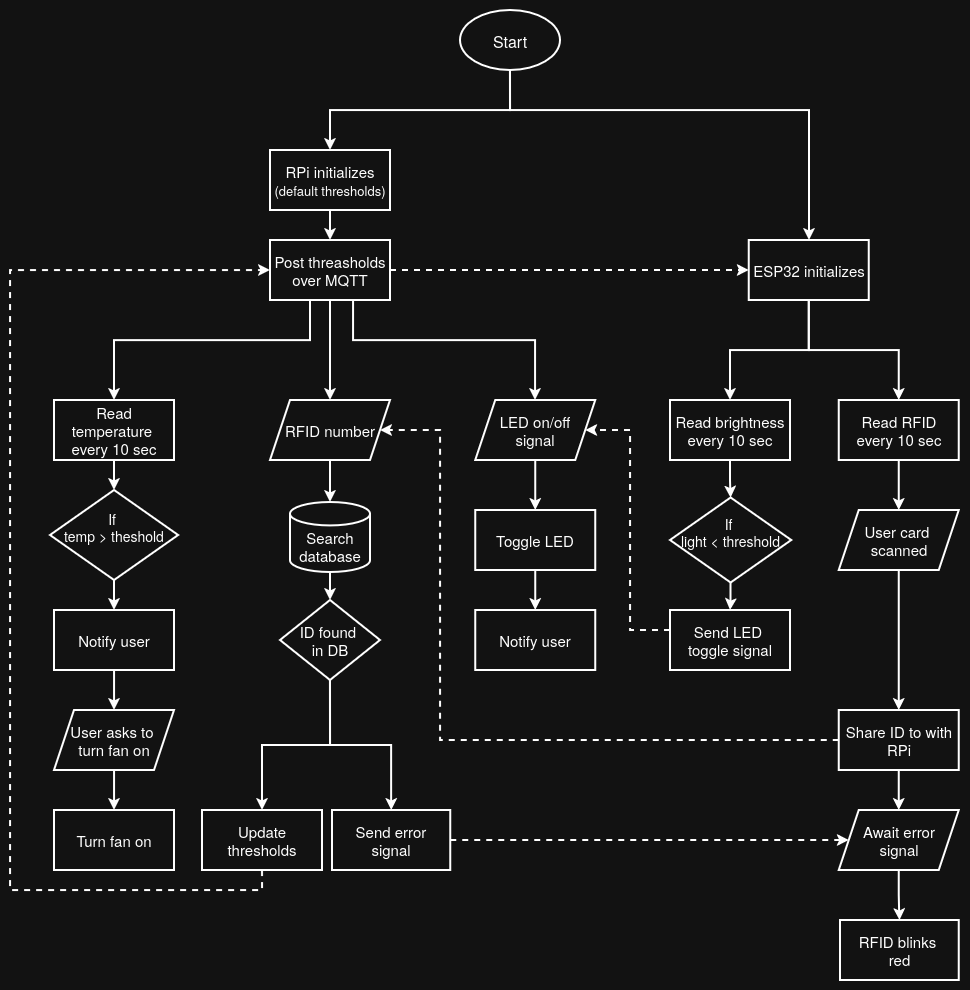

The diagram above was exported from draw.io. Its source (the exported page's mxGraphModel, read from the mxfile embedded in the PNG):
<mxGraphModel dx="2177" dy="1017" grid="1" gridSize="10" guides="1" tooltips="1" connect="1" arrows="1" fold="1" page="1" pageScale="1" pageWidth="850" pageHeight="1100" math="0" shadow="0">
  <root>
    <mxCell id="0" />
    <mxCell id="1" parent="0" />
    <mxCell id="BBwG7lZ3bHXl7-e6Up4Q-129" parent="1" style="rounded=1;whiteSpace=wrap;html=1;absoluteArcSize=1;arcSize=14;strokeWidth=2;strokeColor=none;fillColor=none;fontSize=15;" value="" vertex="1">
      <mxGeometry height="990" width="970" x="-500" y="50" as="geometry" />
    </mxCell>
    <mxCell id="BBwG7lZ3bHXl7-e6Up4Q-117" edge="1" parent="1" source="BBwG7lZ3bHXl7-e6Up4Q-1" style="edgeStyle=orthogonalEdgeStyle;rounded=0;orthogonalLoop=1;jettySize=auto;html=1;exitX=0.5;exitY=1;exitDx=0;exitDy=0;exitPerimeter=0;strokeWidth=2;labelBackgroundColor=none;fontColor=default;fontSize=15;" target="BBwG7lZ3bHXl7-e6Up4Q-4">
      <mxGeometry relative="1" as="geometry">
        <Array as="points">
          <mxPoint x="10" y="160" />
          <mxPoint x="309" y="160" />
        </Array>
      </mxGeometry>
    </mxCell>
    <mxCell id="BBwG7lZ3bHXl7-e6Up4Q-116" edge="1" parent="1" source="BBwG7lZ3bHXl7-e6Up4Q-1" style="edgeStyle=orthogonalEdgeStyle;rounded=0;orthogonalLoop=1;jettySize=auto;html=1;exitX=0.5;exitY=1;exitDx=0;exitDy=0;exitPerimeter=0;strokeWidth=2;labelBackgroundColor=none;fontColor=default;fontSize=15;" target="BBwG7lZ3bHXl7-e6Up4Q-2">
      <mxGeometry relative="1" as="geometry" />
    </mxCell>
    <mxCell id="BBwG7lZ3bHXl7-e6Up4Q-1" parent="1" style="strokeWidth=2;html=1;shape=mxgraph.flowchart.start_1;whiteSpace=wrap;labelBackgroundColor=none;fontSize=16;" value="Start" vertex="1">
      <mxGeometry height="60" width="100" x="-40" y="60" as="geometry" />
    </mxCell>
    <mxCell id="BBwG7lZ3bHXl7-e6Up4Q-76" edge="1" parent="1" source="BBwG7lZ3bHXl7-e6Up4Q-102" style="edgeStyle=orthogonalEdgeStyle;rounded=0;orthogonalLoop=1;jettySize=auto;html=1;exitX=0.388;exitY=0.987;exitDx=0;exitDy=0;exitPerimeter=0;strokeWidth=2;labelBackgroundColor=none;fontColor=default;fontSize=15;" target="BBwG7lZ3bHXl7-e6Up4Q-23">
      <mxGeometry relative="1" as="geometry">
        <Array as="points">
          <mxPoint x="-190" y="349" />
          <mxPoint x="-190" y="390" />
          <mxPoint x="-386" y="390" />
        </Array>
      </mxGeometry>
    </mxCell>
    <mxCell id="BBwG7lZ3bHXl7-e6Up4Q-78" edge="1" parent="1" source="BBwG7lZ3bHXl7-e6Up4Q-102" style="edgeStyle=orthogonalEdgeStyle;rounded=0;orthogonalLoop=1;jettySize=auto;html=1;exitX=0.608;exitY=0.987;exitDx=0;exitDy=0;exitPerimeter=0;strokeWidth=2;labelBackgroundColor=none;fontColor=default;fontSize=15;" target="BBwG7lZ3bHXl7-e6Up4Q-77" value="">
      <mxGeometry relative="1" as="geometry">
        <Array as="points">
          <mxPoint x="-147" y="390" />
          <mxPoint x="35" y="390" />
        </Array>
      </mxGeometry>
    </mxCell>
    <mxCell id="BBwG7lZ3bHXl7-e6Up4Q-90" edge="1" parent="1" source="BBwG7lZ3bHXl7-e6Up4Q-102" style="edgeStyle=orthogonalEdgeStyle;rounded=0;orthogonalLoop=1;jettySize=auto;html=1;strokeWidth=2;labelBackgroundColor=none;fontColor=default;fontSize=15;" target="BBwG7lZ3bHXl7-e6Up4Q-89" value="">
      <mxGeometry relative="1" as="geometry">
        <mxPoint x="-160" y="320" as="sourcePoint" />
      </mxGeometry>
    </mxCell>
    <mxCell id="BBwG7lZ3bHXl7-e6Up4Q-103" edge="1" parent="1" source="BBwG7lZ3bHXl7-e6Up4Q-2" style="edgeStyle=orthogonalEdgeStyle;rounded=0;orthogonalLoop=1;jettySize=auto;html=1;strokeWidth=2;labelBackgroundColor=none;fontColor=default;fontSize=15;" target="BBwG7lZ3bHXl7-e6Up4Q-102" value="">
      <mxGeometry relative="1" as="geometry" />
    </mxCell>
    <mxCell id="BBwG7lZ3bHXl7-e6Up4Q-2" parent="1" style="whiteSpace=wrap;html=1;strokeWidth=2;labelBackgroundColor=none;fontSize=15;" value="&lt;div&gt;RPi initializes&lt;/div&gt;&lt;font style=&quot;font-size: 13px;&quot;&gt;(default thresholds)&lt;/font&gt;" vertex="1">
      <mxGeometry height="60" width="120" x="-230" y="200" as="geometry" />
    </mxCell>
    <mxCell id="BBwG7lZ3bHXl7-e6Up4Q-47" edge="1" parent="1" source="BBwG7lZ3bHXl7-e6Up4Q-4" style="edgeStyle=orthogonalEdgeStyle;rounded=0;orthogonalLoop=1;jettySize=auto;html=1;strokeWidth=2;labelBackgroundColor=none;fontColor=default;fontSize=15;" target="BBwG7lZ3bHXl7-e6Up4Q-46" value="">
      <mxGeometry relative="1" as="geometry" />
    </mxCell>
    <mxCell id="BBwG7lZ3bHXl7-e6Up4Q-49" edge="1" parent="1" source="BBwG7lZ3bHXl7-e6Up4Q-4" style="edgeStyle=orthogonalEdgeStyle;rounded=0;orthogonalLoop=1;jettySize=auto;html=1;strokeWidth=2;labelBackgroundColor=none;fontColor=default;fontSize=15;" target="BBwG7lZ3bHXl7-e6Up4Q-48" value="">
      <mxGeometry relative="1" as="geometry" />
    </mxCell>
    <mxCell id="BBwG7lZ3bHXl7-e6Up4Q-4" parent="1" style="whiteSpace=wrap;html=1;strokeWidth=2;labelBackgroundColor=none;fontSize=15;" value="ESP32 initializes" vertex="1">
      <mxGeometry height="60" width="120" x="248.76" y="290" as="geometry" />
    </mxCell>
    <mxCell id="BBwG7lZ3bHXl7-e6Up4Q-13" edge="1" parent="1" source="BBwG7lZ3bHXl7-e6Up4Q-23" style="edgeStyle=orthogonalEdgeStyle;rounded=0;orthogonalLoop=1;jettySize=auto;html=1;strokeWidth=2;labelBackgroundColor=none;fontColor=default;fontSize=15;" target="BBwG7lZ3bHXl7-e6Up4Q-25" value="">
      <mxGeometry relative="1" as="geometry">
        <mxPoint x="-471.8168965517242" y="510" as="sourcePoint" />
        <mxPoint x="-471.8300000000001" y="560" as="targetPoint" />
      </mxGeometry>
    </mxCell>
    <mxCell id="BBwG7lZ3bHXl7-e6Up4Q-23" parent="1" style="whiteSpace=wrap;html=1;strokeWidth=2;labelBackgroundColor=none;fontSize=15;" value="&lt;div&gt;Read temperature&amp;nbsp;&lt;/div&gt;&lt;div&gt;every 10 sec&lt;/div&gt;" vertex="1">
      <mxGeometry height="60" width="120" x="-445.93" y="450" as="geometry" />
    </mxCell>
    <mxCell id="BBwG7lZ3bHXl7-e6Up4Q-50" edge="1" parent="1" source="BBwG7lZ3bHXl7-e6Up4Q-25" style="edgeStyle=orthogonalEdgeStyle;rounded=0;orthogonalLoop=1;jettySize=auto;html=1;strokeWidth=2;labelBackgroundColor=none;fontColor=default;fontSize=15;" target="BBwG7lZ3bHXl7-e6Up4Q-28" value="">
      <mxGeometry relative="1" as="geometry" />
    </mxCell>
    <mxCell id="BBwG7lZ3bHXl7-e6Up4Q-25" parent="1" style="rhombus;whiteSpace=wrap;html=1;strokeWidth=2;labelBackgroundColor=none;fontSize=14;" value="&lt;div&gt;If&amp;nbsp;&lt;/div&gt;&lt;div&gt;temp &amp;gt; theshold&lt;/div&gt;&lt;div&gt;&lt;br&gt;&lt;/div&gt;" vertex="1">
      <mxGeometry height="90" width="128.13" x="-450" y="540" as="geometry" />
    </mxCell>
    <mxCell id="BBwG7lZ3bHXl7-e6Up4Q-43" edge="1" parent="1" source="BBwG7lZ3bHXl7-e6Up4Q-28" style="edgeStyle=orthogonalEdgeStyle;rounded=0;orthogonalLoop=1;jettySize=auto;html=1;strokeWidth=2;labelBackgroundColor=none;fontColor=default;fontSize=15;" target="BBwG7lZ3bHXl7-e6Up4Q-42" value="">
      <mxGeometry relative="1" as="geometry" />
    </mxCell>
    <mxCell id="BBwG7lZ3bHXl7-e6Up4Q-28" parent="1" style="whiteSpace=wrap;html=1;strokeWidth=2;labelBackgroundColor=none;fontSize=15;" value="Notify user" vertex="1">
      <mxGeometry height="60" width="120" x="-445.935" y="660" as="geometry" />
    </mxCell>
    <mxCell id="BBwG7lZ3bHXl7-e6Up4Q-45" edge="1" parent="1" source="BBwG7lZ3bHXl7-e6Up4Q-42" style="edgeStyle=orthogonalEdgeStyle;rounded=0;orthogonalLoop=1;jettySize=auto;html=1;strokeWidth=2;labelBackgroundColor=none;fontColor=default;fontSize=15;" target="BBwG7lZ3bHXl7-e6Up4Q-44" value="">
      <mxGeometry relative="1" as="geometry" />
    </mxCell>
    <mxCell id="BBwG7lZ3bHXl7-e6Up4Q-42" parent="1" style="shape=parallelogram;perimeter=parallelogramPerimeter;whiteSpace=wrap;html=1;fixedSize=1;strokeWidth=2;labelBackgroundColor=none;fontSize=15;" value="&lt;div&gt;User asks to&amp;nbsp;&lt;/div&gt;&lt;div&gt;turn fan on&lt;/div&gt;" vertex="1">
      <mxGeometry height="60" width="120" x="-445.935" y="760" as="geometry" />
    </mxCell>
    <mxCell id="BBwG7lZ3bHXl7-e6Up4Q-44" parent="1" style="whiteSpace=wrap;html=1;strokeWidth=2;labelBackgroundColor=none;fontSize=15;" value="Turn fan on" vertex="1">
      <mxGeometry height="60" width="120" x="-445.925" y="860" as="geometry" />
    </mxCell>
    <mxCell id="BBwG7lZ3bHXl7-e6Up4Q-54" edge="1" parent="1" source="BBwG7lZ3bHXl7-e6Up4Q-46" style="edgeStyle=orthogonalEdgeStyle;rounded=0;orthogonalLoop=1;jettySize=auto;html=1;strokeWidth=2;labelBackgroundColor=none;fontColor=default;fontSize=15;" target="BBwG7lZ3bHXl7-e6Up4Q-53" value="">
      <mxGeometry relative="1" as="geometry" />
    </mxCell>
    <mxCell id="BBwG7lZ3bHXl7-e6Up4Q-46" parent="1" style="whiteSpace=wrap;html=1;strokeWidth=2;labelBackgroundColor=none;fontSize=15;" value="&lt;div&gt;Read brightness&lt;/div&gt;&lt;div&gt;every 10 sec&lt;/div&gt;" vertex="1">
      <mxGeometry height="60" width="120" x="170.01" y="450" as="geometry" />
    </mxCell>
    <mxCell id="BBwG7lZ3bHXl7-e6Up4Q-63" edge="1" parent="1" source="BBwG7lZ3bHXl7-e6Up4Q-48" style="edgeStyle=orthogonalEdgeStyle;rounded=0;orthogonalLoop=1;jettySize=auto;html=1;strokeWidth=2;labelBackgroundColor=none;fontColor=default;fontSize=15;" target="BBwG7lZ3bHXl7-e6Up4Q-62" value="">
      <mxGeometry relative="1" as="geometry" />
    </mxCell>
    <mxCell id="BBwG7lZ3bHXl7-e6Up4Q-48" parent="1" style="whiteSpace=wrap;html=1;strokeWidth=2;labelBackgroundColor=none;fontSize=15;" value="&lt;div&gt;Read RFID&lt;/div&gt;&lt;div&gt;every 10 sec&lt;/div&gt;" vertex="1">
      <mxGeometry height="60" width="120" x="338.76" y="450" as="geometry" />
    </mxCell>
    <mxCell id="BBwG7lZ3bHXl7-e6Up4Q-82" edge="1" parent="1" source="BBwG7lZ3bHXl7-e6Up4Q-53" style="edgeStyle=orthogonalEdgeStyle;rounded=0;orthogonalLoop=1;jettySize=auto;html=1;strokeWidth=2;labelBackgroundColor=none;fontColor=default;fontSize=15;" target="BBwG7lZ3bHXl7-e6Up4Q-81" value="">
      <mxGeometry relative="1" as="geometry" />
    </mxCell>
    <mxCell id="BBwG7lZ3bHXl7-e6Up4Q-53" parent="1" style="rhombus;whiteSpace=wrap;html=1;strokeWidth=2;labelBackgroundColor=none;fontSize=14;" value="&lt;div&gt;If&amp;nbsp;&lt;/div&gt;&lt;div&gt;light &amp;lt; threshold&lt;/div&gt;&lt;div&gt;&lt;br&gt;&lt;/div&gt;" vertex="1">
      <mxGeometry height="85" width="121.25" x="170.01" y="547.5" as="geometry" />
    </mxCell>
    <mxCell id="BBwG7lZ3bHXl7-e6Up4Q-79" edge="1" parent="1" source="BBwG7lZ3bHXl7-e6Up4Q-81" style="edgeStyle=orthogonalEdgeStyle;rounded=0;orthogonalLoop=1;jettySize=auto;html=1;entryX=1;entryY=0.5;entryDx=0;entryDy=0;dashed=1;strokeWidth=2;labelBackgroundColor=none;fontColor=default;fontSize=15;" target="BBwG7lZ3bHXl7-e6Up4Q-77">
      <mxGeometry relative="1" as="geometry">
        <Array as="points">
          <mxPoint x="130" y="680" />
          <mxPoint x="130" y="480" />
        </Array>
        <mxPoint x="210.6300000000001" y="805" as="sourcePoint" />
      </mxGeometry>
    </mxCell>
    <mxCell id="BBwG7lZ3bHXl7-e6Up4Q-65" edge="1" parent="1" source="BBwG7lZ3bHXl7-e6Up4Q-62" style="edgeStyle=orthogonalEdgeStyle;rounded=0;orthogonalLoop=1;jettySize=auto;html=1;strokeWidth=2;labelBackgroundColor=none;fontColor=default;fontSize=15;" target="BBwG7lZ3bHXl7-e6Up4Q-64" value="">
      <mxGeometry relative="1" as="geometry" />
    </mxCell>
    <mxCell id="BBwG7lZ3bHXl7-e6Up4Q-62" parent="1" style="shape=parallelogram;perimeter=parallelogramPerimeter;whiteSpace=wrap;html=1;fixedSize=1;strokeWidth=2;labelBackgroundColor=none;fontSize=15;" value="&lt;div&gt;User card&amp;nbsp;&lt;/div&gt;&lt;div&gt;scanned&lt;/div&gt;" vertex="1">
      <mxGeometry height="60" width="120" x="338.76" y="560" as="geometry" />
    </mxCell>
    <mxCell id="BBwG7lZ3bHXl7-e6Up4Q-91" edge="1" parent="1" source="BBwG7lZ3bHXl7-e6Up4Q-64" style="edgeStyle=orthogonalEdgeStyle;rounded=0;orthogonalLoop=1;jettySize=auto;html=1;entryX=1;entryY=0.5;entryDx=0;entryDy=0;dashed=1;exitX=0;exitY=0.5;exitDx=0;exitDy=0;strokeWidth=2;labelBackgroundColor=none;fontColor=default;fontSize=15;" target="BBwG7lZ3bHXl7-e6Up4Q-89">
      <mxGeometry relative="1" as="geometry">
        <Array as="points">
          <mxPoint x="-60" y="790" />
          <mxPoint x="-60" y="480" />
        </Array>
        <mxPoint x="260" y="780" as="sourcePoint" />
      </mxGeometry>
    </mxCell>
    <mxCell id="BBwG7lZ3bHXl7-e6Up4Q-97" edge="1" parent="1" source="BBwG7lZ3bHXl7-e6Up4Q-64" style="edgeStyle=orthogonalEdgeStyle;rounded=0;orthogonalLoop=1;jettySize=auto;html=1;strokeWidth=2;labelBackgroundColor=none;fontColor=default;fontSize=15;" target="BBwG7lZ3bHXl7-e6Up4Q-96" value="">
      <mxGeometry relative="1" as="geometry" />
    </mxCell>
    <mxCell id="BBwG7lZ3bHXl7-e6Up4Q-64" parent="1" style="whiteSpace=wrap;html=1;strokeWidth=2;labelBackgroundColor=none;fontSize=15;" value="Share ID to with RPi" vertex="1">
      <mxGeometry height="60" width="120" x="338.76" y="760" as="geometry" />
    </mxCell>
    <mxCell id="BBwG7lZ3bHXl7-e6Up4Q-114" edge="1" parent="1" source="BBwG7lZ3bHXl7-e6Up4Q-66" style="edgeStyle=orthogonalEdgeStyle;rounded=0;orthogonalLoop=1;jettySize=auto;html=1;exitX=0.5;exitY=1;exitDx=0;exitDy=0;strokeWidth=2;labelBackgroundColor=none;fontColor=default;fontSize=15;" target="BBwG7lZ3bHXl7-e6Up4Q-70">
      <mxGeometry relative="1" as="geometry" />
    </mxCell>
    <mxCell id="BBwG7lZ3bHXl7-e6Up4Q-115" edge="1" parent="1" source="BBwG7lZ3bHXl7-e6Up4Q-66" style="edgeStyle=orthogonalEdgeStyle;rounded=0;orthogonalLoop=1;jettySize=auto;html=1;exitX=0.5;exitY=1;exitDx=0;exitDy=0;strokeWidth=2;labelBackgroundColor=none;fontColor=default;fontSize=15;" target="BBwG7lZ3bHXl7-e6Up4Q-99">
      <mxGeometry relative="1" as="geometry" />
    </mxCell>
    <mxCell id="BBwG7lZ3bHXl7-e6Up4Q-66" parent="1" style="rhombus;whiteSpace=wrap;html=1;strokeWidth=2;labelBackgroundColor=none;fontSize=15;" value="&lt;div&gt;ID found&amp;nbsp;&lt;/div&gt;&lt;div&gt;in DB&lt;/div&gt;" vertex="1">
      <mxGeometry height="80" width="100" x="-220" y="650" as="geometry" />
    </mxCell>
    <mxCell id="BBwG7lZ3bHXl7-e6Up4Q-68" parent="1" style="whiteSpace=wrap;html=1;strokeWidth=2;labelBackgroundColor=none;fontSize=15;" value="&lt;div&gt;RFID blinks&amp;nbsp;&lt;/div&gt;&lt;div&gt;red&lt;/div&gt;" vertex="1">
      <mxGeometry height="60" width="118.76" x="340" y="970" as="geometry" />
    </mxCell>
    <mxCell id="BBwG7lZ3bHXl7-e6Up4Q-100" edge="1" parent="1" source="BBwG7lZ3bHXl7-e6Up4Q-70" style="edgeStyle=orthogonalEdgeStyle;rounded=0;orthogonalLoop=1;jettySize=auto;html=1;entryX=0;entryY=0.5;entryDx=0;entryDy=0;dashed=1;strokeWidth=2;labelBackgroundColor=none;fontColor=default;fontSize=15;" target="BBwG7lZ3bHXl7-e6Up4Q-96">
      <mxGeometry relative="1" as="geometry">
        <Array as="points" />
      </mxGeometry>
    </mxCell>
    <mxCell id="BBwG7lZ3bHXl7-e6Up4Q-70" parent="1" style="whiteSpace=wrap;html=1;strokeWidth=2;labelBackgroundColor=none;fontSize=15;" value="&lt;div&gt;Send error&lt;/div&gt;&lt;div&gt;signal&lt;/div&gt;" vertex="1">
      <mxGeometry height="60" width="118.25" x="-168" y="860" as="geometry" />
    </mxCell>
    <mxCell id="BBwG7lZ3bHXl7-e6Up4Q-93" edge="1" parent="1" source="BBwG7lZ3bHXl7-e6Up4Q-73" style="edgeStyle=orthogonalEdgeStyle;rounded=0;orthogonalLoop=1;jettySize=auto;html=1;strokeWidth=2;labelBackgroundColor=none;fontColor=default;fontSize=15;" target="BBwG7lZ3bHXl7-e6Up4Q-66" value="">
      <mxGeometry relative="1" as="geometry" />
    </mxCell>
    <mxCell id="BBwG7lZ3bHXl7-e6Up4Q-73" parent="1" style="strokeWidth=2;html=1;shape=mxgraph.flowchart.database;whiteSpace=wrap;labelBackgroundColor=none;fontSize=15;" value="&lt;div&gt;&lt;br&gt;&lt;/div&gt;&lt;div&gt;Search database&lt;/div&gt;" vertex="1">
      <mxGeometry height="70" width="80" x="-210" y="552" as="geometry" />
    </mxCell>
    <mxCell id="BBwG7lZ3bHXl7-e6Up4Q-84" edge="1" parent="1" source="BBwG7lZ3bHXl7-e6Up4Q-77" style="edgeStyle=orthogonalEdgeStyle;rounded=0;orthogonalLoop=1;jettySize=auto;html=1;strokeWidth=2;labelBackgroundColor=none;fontColor=default;fontSize=15;" target="BBwG7lZ3bHXl7-e6Up4Q-83" value="">
      <mxGeometry relative="1" as="geometry" />
    </mxCell>
    <mxCell id="BBwG7lZ3bHXl7-e6Up4Q-77" parent="1" style="shape=parallelogram;perimeter=parallelogramPerimeter;whiteSpace=wrap;html=1;fixedSize=1;strokeWidth=2;labelBackgroundColor=none;fontSize=15;" value="&lt;div&gt;LED on/off&lt;/div&gt;&lt;div&gt;signal&lt;/div&gt;" vertex="1">
      <mxGeometry height="60" width="120" x="-24.75" y="450" as="geometry" />
    </mxCell>
    <mxCell id="BBwG7lZ3bHXl7-e6Up4Q-81" parent="1" style="whiteSpace=wrap;html=1;strokeWidth=2;labelBackgroundColor=none;fontSize=15;" value="&lt;div&gt;Send LED&amp;nbsp;&lt;/div&gt;&lt;div&gt;toggle signal&lt;/div&gt;" vertex="1">
      <mxGeometry height="60" width="120" x="170.005" y="660" as="geometry" />
    </mxCell>
    <mxCell id="BBwG7lZ3bHXl7-e6Up4Q-86" edge="1" parent="1" source="BBwG7lZ3bHXl7-e6Up4Q-83" style="edgeStyle=orthogonalEdgeStyle;rounded=0;orthogonalLoop=1;jettySize=auto;html=1;strokeWidth=2;labelBackgroundColor=none;fontColor=default;fontSize=15;" target="BBwG7lZ3bHXl7-e6Up4Q-85" value="">
      <mxGeometry relative="1" as="geometry" />
    </mxCell>
    <mxCell id="BBwG7lZ3bHXl7-e6Up4Q-83" parent="1" style="whiteSpace=wrap;html=1;strokeWidth=2;labelBackgroundColor=none;fontSize=15;" value="&lt;div&gt;Toggle LED&lt;/div&gt;" vertex="1">
      <mxGeometry height="60" width="120" x="-24.75" y="560" as="geometry" />
    </mxCell>
    <mxCell id="BBwG7lZ3bHXl7-e6Up4Q-85" parent="1" style="whiteSpace=wrap;html=1;strokeWidth=2;labelBackgroundColor=none;fontSize=15;" value="Notify user" vertex="1">
      <mxGeometry height="60" width="120" x="-24.75" y="660" as="geometry" />
    </mxCell>
    <mxCell id="BBwG7lZ3bHXl7-e6Up4Q-92" edge="1" parent="1" source="BBwG7lZ3bHXl7-e6Up4Q-89" style="edgeStyle=orthogonalEdgeStyle;rounded=0;orthogonalLoop=1;jettySize=auto;html=1;strokeWidth=2;labelBackgroundColor=none;fontColor=default;fontSize=15;" target="BBwG7lZ3bHXl7-e6Up4Q-73" value="">
      <mxGeometry relative="1" as="geometry" />
    </mxCell>
    <mxCell id="BBwG7lZ3bHXl7-e6Up4Q-89" parent="1" style="shape=parallelogram;perimeter=parallelogramPerimeter;whiteSpace=wrap;html=1;fixedSize=1;strokeWidth=2;labelBackgroundColor=none;fontSize=15;" value="RFID number" vertex="1">
      <mxGeometry height="60" width="120" x="-230" y="450" as="geometry" />
    </mxCell>
    <mxCell id="BBwG7lZ3bHXl7-e6Up4Q-98" edge="1" parent="1" source="BBwG7lZ3bHXl7-e6Up4Q-96" style="edgeStyle=orthogonalEdgeStyle;rounded=0;orthogonalLoop=1;jettySize=auto;html=1;strokeWidth=2;labelBackgroundColor=none;fontColor=default;fontSize=15;" target="BBwG7lZ3bHXl7-e6Up4Q-68" value="">
      <mxGeometry relative="1" as="geometry" />
    </mxCell>
    <mxCell id="BBwG7lZ3bHXl7-e6Up4Q-96" parent="1" style="shape=parallelogram;perimeter=parallelogramPerimeter;whiteSpace=wrap;html=1;fixedSize=1;strokeWidth=2;labelBackgroundColor=none;fontSize=15;" value="&lt;div&gt;Await error&lt;/div&gt;&lt;div&gt;signal&lt;/div&gt;" vertex="1">
      <mxGeometry height="60" width="120" x="338.76" y="860" as="geometry" />
    </mxCell>
    <mxCell id="BBwG7lZ3bHXl7-e6Up4Q-119" edge="1" parent="1" source="BBwG7lZ3bHXl7-e6Up4Q-99" style="edgeStyle=orthogonalEdgeStyle;rounded=0;orthogonalLoop=1;jettySize=auto;html=1;exitX=0.5;exitY=1;exitDx=0;exitDy=0;dashed=1;strokeWidth=2;labelBackgroundColor=none;fontColor=default;fontSize=15;" target="BBwG7lZ3bHXl7-e6Up4Q-102">
      <mxGeometry relative="1" as="geometry">
        <Array as="points">
          <mxPoint x="-238" y="940" />
          <mxPoint x="-490" y="940" />
          <mxPoint x="-490" y="320" />
        </Array>
      </mxGeometry>
    </mxCell>
    <mxCell id="BBwG7lZ3bHXl7-e6Up4Q-99" parent="1" style="whiteSpace=wrap;html=1;strokeWidth=2;labelBackgroundColor=none;fontSize=15;" value="Update thresholds" vertex="1">
      <mxGeometry height="60" width="120" x="-298" y="860" as="geometry" />
    </mxCell>
    <mxCell id="BBwG7lZ3bHXl7-e6Up4Q-104" edge="1" parent="1" source="BBwG7lZ3bHXl7-e6Up4Q-102" style="edgeStyle=orthogonalEdgeStyle;rounded=0;orthogonalLoop=1;jettySize=auto;html=1;entryX=0;entryY=0.5;entryDx=0;entryDy=0;dashed=1;strokeWidth=2;labelBackgroundColor=none;fontColor=default;fontSize=15;" target="BBwG7lZ3bHXl7-e6Up4Q-4">
      <mxGeometry relative="1" as="geometry" />
    </mxCell>
    <mxCell id="BBwG7lZ3bHXl7-e6Up4Q-113" edge="1" parent="1" style="edgeStyle=orthogonalEdgeStyle;rounded=0;orthogonalLoop=1;jettySize=auto;html=1;strokeWidth=2;labelBackgroundColor=none;fontColor=default;fontSize=15;" target="BBwG7lZ3bHXl7-e6Up4Q-102" value="">
      <mxGeometry relative="1" as="geometry">
        <mxPoint x="-160" y="320" as="sourcePoint" />
        <mxPoint x="-170" y="450" as="targetPoint" />
      </mxGeometry>
    </mxCell>
    <mxCell id="BBwG7lZ3bHXl7-e6Up4Q-102" parent="1" style="whiteSpace=wrap;html=1;strokeWidth=2;labelBackgroundColor=none;fontSize=15;" value="&lt;div&gt;Post threasholds&lt;/div&gt;&lt;div&gt;over MQTT&lt;/div&gt;" vertex="1">
      <mxGeometry height="60" width="120" x="-230" y="290" as="geometry" />
    </mxCell>
  </root>
</mxGraphModel>